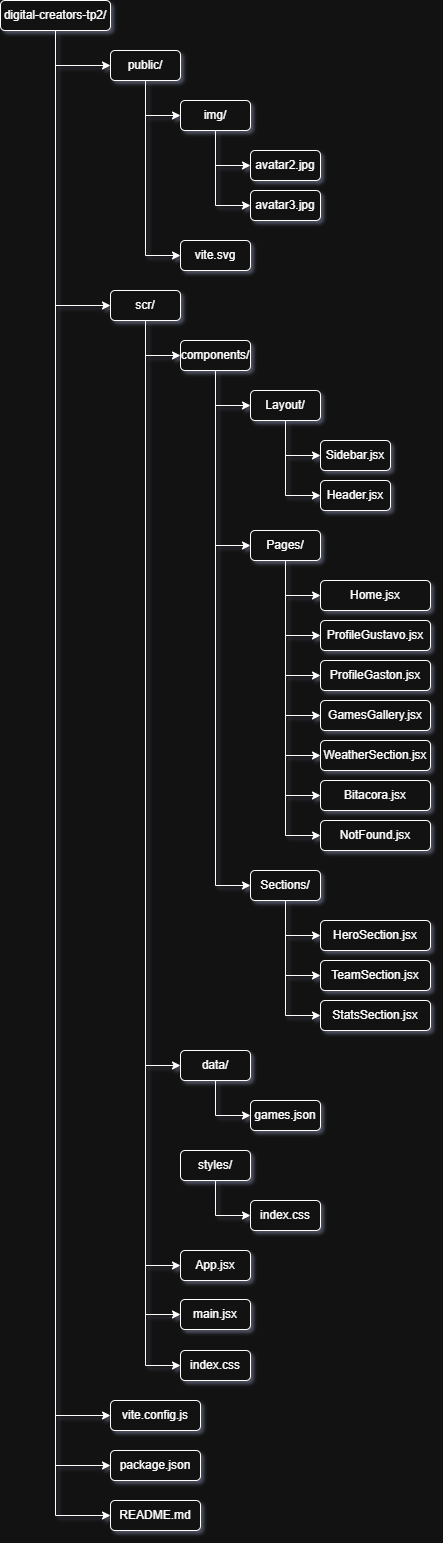

The diagram above was exported from draw.io. Its source (the exported page's mxGraphModel, read from the mxfile embedded in the PNG):
<mxGraphModel dx="1234" dy="634" grid="1" gridSize="10" guides="1" tooltips="1" connect="1" arrows="1" fold="1" page="1" pageScale="1" pageWidth="827" pageHeight="1169" math="0" shadow="0">
  <root>
    <mxCell id="0" />
    <mxCell id="1" parent="0" />
    <mxCell id="1TAorSh_RbGEGiU5K5Hu-40" style="edgeStyle=orthogonalEdgeStyle;rounded=0;orthogonalLoop=1;jettySize=auto;html=1;entryX=0;entryY=0.5;entryDx=0;entryDy=0;" edge="1" parent="1" source="1TAorSh_RbGEGiU5K5Hu-1" target="1TAorSh_RbGEGiU5K5Hu-6">
      <mxGeometry relative="1" as="geometry" />
    </mxCell>
    <mxCell id="1TAorSh_RbGEGiU5K5Hu-41" style="edgeStyle=orthogonalEdgeStyle;rounded=0;orthogonalLoop=1;jettySize=auto;html=1;entryX=0;entryY=0.5;entryDx=0;entryDy=0;" edge="1" parent="1" source="1TAorSh_RbGEGiU5K5Hu-1" target="1TAorSh_RbGEGiU5K5Hu-11">
      <mxGeometry relative="1" as="geometry" />
    </mxCell>
    <mxCell id="1TAorSh_RbGEGiU5K5Hu-42" style="edgeStyle=orthogonalEdgeStyle;rounded=0;orthogonalLoop=1;jettySize=auto;html=1;entryX=0;entryY=0.5;entryDx=0;entryDy=0;" edge="1" parent="1" source="1TAorSh_RbGEGiU5K5Hu-1" target="1TAorSh_RbGEGiU5K5Hu-9">
      <mxGeometry relative="1" as="geometry" />
    </mxCell>
    <mxCell id="1TAorSh_RbGEGiU5K5Hu-43" style="edgeStyle=orthogonalEdgeStyle;rounded=0;orthogonalLoop=1;jettySize=auto;html=1;entryX=0;entryY=0.5;entryDx=0;entryDy=0;" edge="1" parent="1" source="1TAorSh_RbGEGiU5K5Hu-1" target="1TAorSh_RbGEGiU5K5Hu-34">
      <mxGeometry relative="1" as="geometry" />
    </mxCell>
    <mxCell id="1TAorSh_RbGEGiU5K5Hu-44" style="edgeStyle=orthogonalEdgeStyle;rounded=0;orthogonalLoop=1;jettySize=auto;html=1;entryX=0;entryY=0.5;entryDx=0;entryDy=0;" edge="1" parent="1" source="1TAorSh_RbGEGiU5K5Hu-1" target="1TAorSh_RbGEGiU5K5Hu-33">
      <mxGeometry relative="1" as="geometry" />
    </mxCell>
    <mxCell id="1TAorSh_RbGEGiU5K5Hu-1" value="digital-creators-tp2/" style="rounded=1;html=1;fontSize=12;whiteSpace=wrap;align=center;verticalAlign=middle;" vertex="1" parent="1">
      <mxGeometry x="110" y="20" width="110" height="30" as="geometry" />
    </mxCell>
    <mxCell id="1TAorSh_RbGEGiU5K5Hu-36" style="edgeStyle=orthogonalEdgeStyle;rounded=0;orthogonalLoop=1;jettySize=auto;html=1;entryX=0;entryY=0.5;entryDx=0;entryDy=0;" edge="1" parent="1" source="1TAorSh_RbGEGiU5K5Hu-2" target="1TAorSh_RbGEGiU5K5Hu-3">
      <mxGeometry relative="1" as="geometry" />
    </mxCell>
    <mxCell id="1TAorSh_RbGEGiU5K5Hu-37" style="edgeStyle=orthogonalEdgeStyle;rounded=0;orthogonalLoop=1;jettySize=auto;html=1;entryX=0;entryY=0.5;entryDx=0;entryDy=0;" edge="1" parent="1" source="1TAorSh_RbGEGiU5K5Hu-2" target="1TAorSh_RbGEGiU5K5Hu-7">
      <mxGeometry relative="1" as="geometry" />
    </mxCell>
    <mxCell id="1TAorSh_RbGEGiU5K5Hu-2" value="img/" style="rounded=1;whiteSpace=wrap;html=1;" vertex="1" parent="1">
      <mxGeometry x="290" y="120" width="70" height="30" as="geometry" />
    </mxCell>
    <mxCell id="1TAorSh_RbGEGiU5K5Hu-3" value="avatar2.jpg" style="rounded=1;whiteSpace=wrap;html=1;" vertex="1" parent="1">
      <mxGeometry x="360" y="170" width="70" height="30" as="geometry" />
    </mxCell>
    <mxCell id="1TAorSh_RbGEGiU5K5Hu-4" value="main.jsx" style="rounded=1;whiteSpace=wrap;html=1;" vertex="1" parent="1">
      <mxGeometry x="290" y="1319" width="70" height="30" as="geometry" />
    </mxCell>
    <mxCell id="1TAorSh_RbGEGiU5K5Hu-5" value="App.jsx" style="rounded=1;whiteSpace=wrap;html=1;" vertex="1" parent="1">
      <mxGeometry x="290" y="1270" width="70" height="30" as="geometry" />
    </mxCell>
    <mxCell id="1TAorSh_RbGEGiU5K5Hu-38" style="edgeStyle=orthogonalEdgeStyle;rounded=0;orthogonalLoop=1;jettySize=auto;html=1;entryX=0;entryY=0.5;entryDx=0;entryDy=0;" edge="1" parent="1" source="1TAorSh_RbGEGiU5K5Hu-6" target="1TAorSh_RbGEGiU5K5Hu-2">
      <mxGeometry relative="1" as="geometry" />
    </mxCell>
    <mxCell id="1TAorSh_RbGEGiU5K5Hu-39" style="edgeStyle=orthogonalEdgeStyle;rounded=0;orthogonalLoop=1;jettySize=auto;html=1;entryX=0;entryY=0.5;entryDx=0;entryDy=0;" edge="1" parent="1" source="1TAorSh_RbGEGiU5K5Hu-6" target="1TAorSh_RbGEGiU5K5Hu-8">
      <mxGeometry relative="1" as="geometry" />
    </mxCell>
    <mxCell id="1TAorSh_RbGEGiU5K5Hu-6" value="public/" style="rounded=1;whiteSpace=wrap;html=1;" vertex="1" parent="1">
      <mxGeometry x="220" y="70" width="70" height="30" as="geometry" />
    </mxCell>
    <mxCell id="1TAorSh_RbGEGiU5K5Hu-7" value="avatar3.jpg" style="rounded=1;whiteSpace=wrap;html=1;" vertex="1" parent="1">
      <mxGeometry x="360" y="210" width="70" height="30" as="geometry" />
    </mxCell>
    <mxCell id="1TAorSh_RbGEGiU5K5Hu-8" value="vite.svg" style="rounded=1;whiteSpace=wrap;html=1;" vertex="1" parent="1">
      <mxGeometry x="290" y="260" width="70" height="30" as="geometry" />
    </mxCell>
    <mxCell id="1TAorSh_RbGEGiU5K5Hu-9" value="vite.config.js" style="rounded=1;whiteSpace=wrap;html=1;" vertex="1" parent="1">
      <mxGeometry x="220" y="1420" width="90" height="30" as="geometry" />
    </mxCell>
    <mxCell id="1TAorSh_RbGEGiU5K5Hu-10" value="index.css" style="rounded=1;whiteSpace=wrap;html=1;" vertex="1" parent="1">
      <mxGeometry x="290" y="1370" width="70" height="30" as="geometry" />
    </mxCell>
    <mxCell id="1TAorSh_RbGEGiU5K5Hu-49" style="edgeStyle=orthogonalEdgeStyle;rounded=0;orthogonalLoop=1;jettySize=auto;html=1;entryX=0;entryY=0.5;entryDx=0;entryDy=0;" edge="1" parent="1" source="1TAorSh_RbGEGiU5K5Hu-11" target="1TAorSh_RbGEGiU5K5Hu-16">
      <mxGeometry relative="1" as="geometry" />
    </mxCell>
    <mxCell id="1TAorSh_RbGEGiU5K5Hu-70" style="edgeStyle=orthogonalEdgeStyle;rounded=0;orthogonalLoop=1;jettySize=auto;html=1;entryX=0;entryY=0.5;entryDx=0;entryDy=0;" edge="1" parent="1" source="1TAorSh_RbGEGiU5K5Hu-11" target="1TAorSh_RbGEGiU5K5Hu-27">
      <mxGeometry relative="1" as="geometry" />
    </mxCell>
    <mxCell id="1TAorSh_RbGEGiU5K5Hu-71" style="edgeStyle=orthogonalEdgeStyle;rounded=0;orthogonalLoop=1;jettySize=auto;html=1;exitX=0.5;exitY=1;exitDx=0;exitDy=0;entryX=0;entryY=0.5;entryDx=0;entryDy=0;" edge="1" parent="1" source="1TAorSh_RbGEGiU5K5Hu-11" target="1TAorSh_RbGEGiU5K5Hu-10">
      <mxGeometry relative="1" as="geometry" />
    </mxCell>
    <mxCell id="1TAorSh_RbGEGiU5K5Hu-72" style="edgeStyle=orthogonalEdgeStyle;rounded=0;orthogonalLoop=1;jettySize=auto;html=1;entryX=0;entryY=0.5;entryDx=0;entryDy=0;" edge="1" parent="1" source="1TAorSh_RbGEGiU5K5Hu-11" target="1TAorSh_RbGEGiU5K5Hu-4">
      <mxGeometry relative="1" as="geometry" />
    </mxCell>
    <mxCell id="1TAorSh_RbGEGiU5K5Hu-73" style="edgeStyle=orthogonalEdgeStyle;rounded=0;orthogonalLoop=1;jettySize=auto;html=1;entryX=0;entryY=0.5;entryDx=0;entryDy=0;" edge="1" parent="1" source="1TAorSh_RbGEGiU5K5Hu-11" target="1TAorSh_RbGEGiU5K5Hu-5">
      <mxGeometry relative="1" as="geometry" />
    </mxCell>
    <mxCell id="1TAorSh_RbGEGiU5K5Hu-11" value="scr/" style="rounded=1;whiteSpace=wrap;html=1;" vertex="1" parent="1">
      <mxGeometry x="220" y="310" width="70" height="30" as="geometry" />
    </mxCell>
    <mxCell id="1TAorSh_RbGEGiU5K5Hu-51" style="edgeStyle=orthogonalEdgeStyle;rounded=0;orthogonalLoop=1;jettySize=auto;html=1;entryX=0;entryY=0.5;entryDx=0;entryDy=0;" edge="1" parent="1" source="1TAorSh_RbGEGiU5K5Hu-12" target="1TAorSh_RbGEGiU5K5Hu-13">
      <mxGeometry relative="1" as="geometry" />
    </mxCell>
    <mxCell id="1TAorSh_RbGEGiU5K5Hu-52" style="edgeStyle=orthogonalEdgeStyle;rounded=0;orthogonalLoop=1;jettySize=auto;html=1;entryX=0;entryY=0.5;entryDx=0;entryDy=0;" edge="1" parent="1" source="1TAorSh_RbGEGiU5K5Hu-12" target="1TAorSh_RbGEGiU5K5Hu-17">
      <mxGeometry relative="1" as="geometry" />
    </mxCell>
    <mxCell id="1TAorSh_RbGEGiU5K5Hu-12" value="Layout/" style="rounded=1;whiteSpace=wrap;html=1;" vertex="1" parent="1">
      <mxGeometry x="360" y="410" width="70" height="30" as="geometry" />
    </mxCell>
    <mxCell id="1TAorSh_RbGEGiU5K5Hu-13" value="Sidebar.jsx" style="rounded=1;whiteSpace=wrap;html=1;" vertex="1" parent="1">
      <mxGeometry x="430" y="460" width="70" height="30" as="geometry" />
    </mxCell>
    <mxCell id="1TAorSh_RbGEGiU5K5Hu-14" value="ProfileGaston.jsx" style="rounded=1;whiteSpace=wrap;html=1;" vertex="1" parent="1">
      <mxGeometry x="430" y="680" width="110" height="30" as="geometry" />
    </mxCell>
    <mxCell id="1TAorSh_RbGEGiU5K5Hu-15" value="ProfileGustavo.jsx" style="rounded=1;whiteSpace=wrap;html=1;" vertex="1" parent="1">
      <mxGeometry x="430" y="640" width="110" height="30" as="geometry" />
    </mxCell>
    <mxCell id="1TAorSh_RbGEGiU5K5Hu-48" style="edgeStyle=orthogonalEdgeStyle;rounded=0;orthogonalLoop=1;jettySize=auto;html=1;entryX=0;entryY=0.5;entryDx=0;entryDy=0;" edge="1" parent="1" source="1TAorSh_RbGEGiU5K5Hu-16" target="1TAorSh_RbGEGiU5K5Hu-12">
      <mxGeometry relative="1" as="geometry" />
    </mxCell>
    <mxCell id="1TAorSh_RbGEGiU5K5Hu-50" style="edgeStyle=orthogonalEdgeStyle;rounded=0;orthogonalLoop=1;jettySize=auto;html=1;entryX=0;entryY=0.5;entryDx=0;entryDy=0;" edge="1" parent="1" source="1TAorSh_RbGEGiU5K5Hu-16" target="1TAorSh_RbGEGiU5K5Hu-18">
      <mxGeometry relative="1" as="geometry" />
    </mxCell>
    <mxCell id="1TAorSh_RbGEGiU5K5Hu-69" style="edgeStyle=orthogonalEdgeStyle;rounded=0;orthogonalLoop=1;jettySize=auto;html=1;entryX=0;entryY=0.5;entryDx=0;entryDy=0;" edge="1" parent="1" source="1TAorSh_RbGEGiU5K5Hu-16" target="1TAorSh_RbGEGiU5K5Hu-67">
      <mxGeometry relative="1" as="geometry" />
    </mxCell>
    <mxCell id="1TAorSh_RbGEGiU5K5Hu-16" value="components/" style="rounded=1;whiteSpace=wrap;html=1;" vertex="1" parent="1">
      <mxGeometry x="290" y="360" width="70" height="30" as="geometry" />
    </mxCell>
    <mxCell id="1TAorSh_RbGEGiU5K5Hu-17" value="Header.jsx" style="rounded=1;whiteSpace=wrap;html=1;" vertex="1" parent="1">
      <mxGeometry x="430" y="500" width="70" height="30" as="geometry" />
    </mxCell>
    <mxCell id="1TAorSh_RbGEGiU5K5Hu-47" style="edgeStyle=orthogonalEdgeStyle;rounded=0;orthogonalLoop=1;jettySize=auto;html=1;entryX=0;entryY=0.5;entryDx=0;entryDy=0;" edge="1" parent="1" source="1TAorSh_RbGEGiU5K5Hu-18" target="1TAorSh_RbGEGiU5K5Hu-30">
      <mxGeometry relative="1" as="geometry" />
    </mxCell>
    <mxCell id="1TAorSh_RbGEGiU5K5Hu-53" style="edgeStyle=orthogonalEdgeStyle;rounded=0;orthogonalLoop=1;jettySize=auto;html=1;entryX=0;entryY=0.5;entryDx=0;entryDy=0;" edge="1" parent="1" source="1TAorSh_RbGEGiU5K5Hu-18" target="1TAorSh_RbGEGiU5K5Hu-15">
      <mxGeometry relative="1" as="geometry" />
    </mxCell>
    <mxCell id="1TAorSh_RbGEGiU5K5Hu-54" style="edgeStyle=orthogonalEdgeStyle;rounded=0;orthogonalLoop=1;jettySize=auto;html=1;entryX=0;entryY=0.5;entryDx=0;entryDy=0;" edge="1" parent="1" source="1TAorSh_RbGEGiU5K5Hu-18" target="1TAorSh_RbGEGiU5K5Hu-14">
      <mxGeometry relative="1" as="geometry" />
    </mxCell>
    <mxCell id="1TAorSh_RbGEGiU5K5Hu-55" style="edgeStyle=orthogonalEdgeStyle;rounded=0;orthogonalLoop=1;jettySize=auto;html=1;entryX=0;entryY=0.5;entryDx=0;entryDy=0;" edge="1" parent="1" source="1TAorSh_RbGEGiU5K5Hu-18" target="1TAorSh_RbGEGiU5K5Hu-20">
      <mxGeometry relative="1" as="geometry" />
    </mxCell>
    <mxCell id="1TAorSh_RbGEGiU5K5Hu-57" style="edgeStyle=orthogonalEdgeStyle;rounded=0;orthogonalLoop=1;jettySize=auto;html=1;entryX=0;entryY=0.5;entryDx=0;entryDy=0;" edge="1" parent="1" source="1TAorSh_RbGEGiU5K5Hu-18" target="1TAorSh_RbGEGiU5K5Hu-19">
      <mxGeometry relative="1" as="geometry" />
    </mxCell>
    <mxCell id="1TAorSh_RbGEGiU5K5Hu-58" style="edgeStyle=orthogonalEdgeStyle;rounded=0;orthogonalLoop=1;jettySize=auto;html=1;entryX=0;entryY=0.5;entryDx=0;entryDy=0;" edge="1" parent="1" source="1TAorSh_RbGEGiU5K5Hu-18" target="1TAorSh_RbGEGiU5K5Hu-29">
      <mxGeometry relative="1" as="geometry" />
    </mxCell>
    <mxCell id="1TAorSh_RbGEGiU5K5Hu-59" style="edgeStyle=orthogonalEdgeStyle;rounded=0;orthogonalLoop=1;jettySize=auto;html=1;entryX=0;entryY=0.5;entryDx=0;entryDy=0;" edge="1" parent="1" source="1TAorSh_RbGEGiU5K5Hu-18" target="1TAorSh_RbGEGiU5K5Hu-28">
      <mxGeometry relative="1" as="geometry" />
    </mxCell>
    <mxCell id="1TAorSh_RbGEGiU5K5Hu-18" value="Pages/" style="rounded=1;whiteSpace=wrap;html=1;" vertex="1" parent="1">
      <mxGeometry x="360" y="550" width="70" height="30" as="geometry" />
    </mxCell>
    <mxCell id="1TAorSh_RbGEGiU5K5Hu-19" value="WeatherSection.jsx" style="rounded=1;whiteSpace=wrap;html=1;" vertex="1" parent="1">
      <mxGeometry x="430" y="760" width="110" height="30" as="geometry" />
    </mxCell>
    <mxCell id="1TAorSh_RbGEGiU5K5Hu-20" value="GamesGallery.jsx" style="rounded=1;whiteSpace=wrap;html=1;" vertex="1" parent="1">
      <mxGeometry x="430" y="720" width="110" height="30" as="geometry" />
    </mxCell>
    <mxCell id="1TAorSh_RbGEGiU5K5Hu-45" style="edgeStyle=orthogonalEdgeStyle;rounded=0;orthogonalLoop=1;jettySize=auto;html=1;entryX=0;entryY=0.5;entryDx=0;entryDy=0;" edge="1" parent="1" source="1TAorSh_RbGEGiU5K5Hu-24" target="1TAorSh_RbGEGiU5K5Hu-32">
      <mxGeometry relative="1" as="geometry" />
    </mxCell>
    <mxCell id="1TAorSh_RbGEGiU5K5Hu-24" value="styles/" style="rounded=1;whiteSpace=wrap;html=1;" vertex="1" parent="1">
      <mxGeometry x="290" y="1170" width="70" height="30" as="geometry" />
    </mxCell>
    <mxCell id="1TAorSh_RbGEGiU5K5Hu-26" value="games.json" style="rounded=1;whiteSpace=wrap;html=1;" vertex="1" parent="1">
      <mxGeometry x="360" y="1120" width="70" height="30" as="geometry" />
    </mxCell>
    <mxCell id="1TAorSh_RbGEGiU5K5Hu-46" style="edgeStyle=orthogonalEdgeStyle;rounded=0;orthogonalLoop=1;jettySize=auto;html=1;entryX=0;entryY=0.5;entryDx=0;entryDy=0;" edge="1" parent="1" source="1TAorSh_RbGEGiU5K5Hu-27" target="1TAorSh_RbGEGiU5K5Hu-26">
      <mxGeometry relative="1" as="geometry" />
    </mxCell>
    <mxCell id="1TAorSh_RbGEGiU5K5Hu-27" value="data/" style="rounded=1;whiteSpace=wrap;html=1;" vertex="1" parent="1">
      <mxGeometry x="290" y="1070" width="70" height="30" as="geometry" />
    </mxCell>
    <mxCell id="1TAorSh_RbGEGiU5K5Hu-28" value="NotFound.jsx" style="rounded=1;whiteSpace=wrap;html=1;" vertex="1" parent="1">
      <mxGeometry x="430" y="840" width="110" height="30" as="geometry" />
    </mxCell>
    <mxCell id="1TAorSh_RbGEGiU5K5Hu-29" value="Bitacora.jsx" style="rounded=1;whiteSpace=wrap;html=1;" vertex="1" parent="1">
      <mxGeometry x="430" y="800" width="110" height="30" as="geometry" />
    </mxCell>
    <mxCell id="1TAorSh_RbGEGiU5K5Hu-30" value="Home.jsx" style="rounded=1;whiteSpace=wrap;html=1;" vertex="1" parent="1">
      <mxGeometry x="430" y="600" width="110" height="30" as="geometry" />
    </mxCell>
    <mxCell id="1TAorSh_RbGEGiU5K5Hu-32" value="index.css" style="rounded=1;whiteSpace=wrap;html=1;" vertex="1" parent="1">
      <mxGeometry x="360" y="1220" width="70" height="30" as="geometry" />
    </mxCell>
    <mxCell id="1TAorSh_RbGEGiU5K5Hu-33" value="README.md" style="rounded=1;whiteSpace=wrap;html=1;" vertex="1" parent="1">
      <mxGeometry x="220" y="1520" width="90" height="30" as="geometry" />
    </mxCell>
    <mxCell id="1TAorSh_RbGEGiU5K5Hu-34" value="package.json" style="rounded=1;whiteSpace=wrap;html=1;" vertex="1" parent="1">
      <mxGeometry x="220" y="1470" width="90" height="30" as="geometry" />
    </mxCell>
    <mxCell id="1TAorSh_RbGEGiU5K5Hu-62" value="StatsSection.jsx" style="rounded=1;whiteSpace=wrap;html=1;" vertex="1" parent="1">
      <mxGeometry x="430" y="1020" width="110" height="30" as="geometry" />
    </mxCell>
    <mxCell id="1TAorSh_RbGEGiU5K5Hu-63" value="TeamSection.jsx" style="rounded=1;whiteSpace=wrap;html=1;" vertex="1" parent="1">
      <mxGeometry x="430" y="980" width="110" height="30" as="geometry" />
    </mxCell>
    <mxCell id="1TAorSh_RbGEGiU5K5Hu-64" style="edgeStyle=orthogonalEdgeStyle;rounded=0;orthogonalLoop=1;jettySize=auto;html=1;entryX=0;entryY=0.5;entryDx=0;entryDy=0;" edge="1" parent="1" source="1TAorSh_RbGEGiU5K5Hu-67" target="1TAorSh_RbGEGiU5K5Hu-68">
      <mxGeometry relative="1" as="geometry" />
    </mxCell>
    <mxCell id="1TAorSh_RbGEGiU5K5Hu-65" style="edgeStyle=orthogonalEdgeStyle;rounded=0;orthogonalLoop=1;jettySize=auto;html=1;entryX=0;entryY=0.5;entryDx=0;entryDy=0;" edge="1" parent="1" source="1TAorSh_RbGEGiU5K5Hu-67" target="1TAorSh_RbGEGiU5K5Hu-63">
      <mxGeometry relative="1" as="geometry" />
    </mxCell>
    <mxCell id="1TAorSh_RbGEGiU5K5Hu-66" style="edgeStyle=orthogonalEdgeStyle;rounded=0;orthogonalLoop=1;jettySize=auto;html=1;entryX=0;entryY=0.5;entryDx=0;entryDy=0;" edge="1" parent="1" source="1TAorSh_RbGEGiU5K5Hu-67" target="1TAorSh_RbGEGiU5K5Hu-62">
      <mxGeometry relative="1" as="geometry" />
    </mxCell>
    <mxCell id="1TAorSh_RbGEGiU5K5Hu-67" value="Sections/" style="rounded=1;whiteSpace=wrap;html=1;" vertex="1" parent="1">
      <mxGeometry x="360" y="890" width="70" height="30" as="geometry" />
    </mxCell>
    <mxCell id="1TAorSh_RbGEGiU5K5Hu-68" value="HeroSection.jsx" style="rounded=1;whiteSpace=wrap;html=1;" vertex="1" parent="1">
      <mxGeometry x="430" y="940" width="110" height="30" as="geometry" />
    </mxCell>
  </root>
</mxGraphModel>